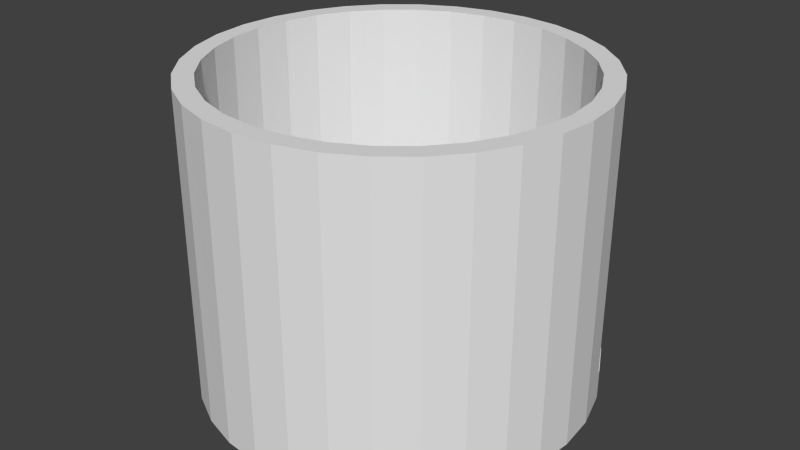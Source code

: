 # Source: apartment.blend  (saved by Blender 2.68.0; exported with 4.5.12 LTS)
import bpy
from mathutils import Matrix  # noqa: F401  (used for matrix-valued properties, if any)

bpy.ops.wm.read_factory_settings(use_empty=True)
scene = bpy.context.scene
scene.name = 'Scene'

# ---- collections
col_collection_1 = bpy.data.collections.new('Collection 1'); scene.collection.children.link(col_collection_1)

# ---- world
world_world = bpy.data.worlds.new('World'); scene.world = world_world
world_world.color = (0.05088, 0.05088, 0.05088)
world_world.use_sun_shadow = False
world_world.sun_shadow_jitter_overblur = 0.0
world_world.cycles.sampling_method = 'MANUAL'
world_world.cycles.sample_map_resolution = 256

# ---- meshes
me_cylinder_001 = bpy.data.meshes.new('Cylinder.001')
me_cylinder_001.from_pydata([(0.3902, 1.962, 0.0), (0.0, 2.0, 0.0), (0.0, 2.0, 3.0), (0.3902, 1.962, 3.0), (-0.3902, 1.962, 0.0), (-0.3902, 1.962, 3.0), (0.7654, 1.848, 0.0), (0.7654, 1.848, 3.0), (-0.7654, 1.848, 0.0), (-0.7654, 1.848, 3.0), (1.111, 1.663, 0.0), (1.111, 1.663, 3.0), (-1.111, 1.663, 0.0), (-1.111, 1.663, 3.0), (-0.486, 1.725, 0.0), (-0.3512, 1.765, 0.0), (0.1402, 1.786, 0.0), (0.0, 1.8, 0.0), (-0.486, 1.725, 3.0), (-0.3512, 1.765, 3.0), (0.0, 1.8, 3.0), (0.1402, 1.786, 3.0), (0.6889, 1.663, 0.0), (0.6888, 1.663, 0.0), (0.3512, 1.765, 0.0), (0.6889, 1.663, 3.0), (0.6888, 1.663, 3.0), (0.3512, 1.765, 3.0), (1.414, 1.414, 0.0), (1.414, 1.414, 3.0), (-1.414, 1.414, 0.0), (-1.414, 1.414, 3.0), (-0.6888, 1.663, 0.0), (-0.6889, 1.663, 0.0), (-0.6888, 1.663, 3.0), (-0.6889, 1.663, 3.0), (0.7546, 1.628, 0.0), (0.7546, 1.628, 3.0), (1.1, 1.414, 0.0), (1.0, 1.497, 0.0), (1.1, 1.414, 3.0), (1.0, 1.497, 3.0), (1.663, 1.111, 0.0), (1.663, 1.111, 3.0), (-1.058, 1.449, 0.0), (-1.0, 1.497, 0.0), (-1.663, 1.111, 0.0), (-1.663, 1.111, 3.0), (-1.058, 1.449, 3.0), (-1.0, 1.497, 3.0), (1.134, 1.387, 0.0), (1.134, 1.387, 3.0), (1.405, 1.111, 0.0), (1.273, 1.273, 0.0), (1.405, 1.111, 3.0), (1.273, 1.273, 3.0), (1.848, 0.7654, 0.0), (1.848, 0.7654, 3.0), (-1.1, 1.414, 0.0), (-1.383, 1.139, 0.0), (-1.273, 1.273, 0.0), (-1.848, 0.7654, 0.0), (-1.848, 0.7654, 3.0), (-1.383, 1.139, 3.0), (-1.273, 1.273, 3.0), (-1.1, 1.414, 3.0), (1.425, 1.088, 0.0), (1.425, 1.088, 3.0), (1.622, 0.7654, 0.0), (1.497, 1.0, 0.0), (1.622, 0.7654, 3.0), (1.497, 1.0, 3.0), (1.962, 0.3902, 0.0), (1.962, 0.3902, 3.0), (-1.405, 1.111, 0.0), (-1.61, 0.7888, 0.0), (-1.497, 1.0, 0.0), (-1.962, 0.3902, 0.0), (-1.962, 0.3902, 3.0), (-1.61, 0.7888, 3.0), (-1.497, 1.0, 3.0), (-1.405, 1.111, 3.0), (1.633, 0.7443, 0.0), (1.633, 0.7443, 3.0), (1.754, 0.3902, 0.0), (1.663, 0.6888, 0.0), (1.754, 0.3902, 3.0), (1.663, 0.6888, 3.0), (2.0, 1.51e-07, 0.0), (2.0, 1.51e-07, 3.0), (-1.622, 0.7654, 0.0), (-1.747, 0.4113, 0.0), (-1.663, 0.6888, 0.0), (-2.0, 1.931e-06, 0.0), (-2.0, 1.931e-06, 3.0), (-1.747, 0.4113, 3.0), (-1.663, 0.6888, 3.0), (-1.622, 0.7654, 3.0), (1.76, 0.3703, 0.0), (1.76, 0.3703, 3.0), (1.8, 2.4e-07, 0.0), (1.765, 0.3512, 0.0), (1.8, 2.4e-07, 3.0), (1.765, 0.3512, 3.0), (1.962, -0.3902, 0.0), (1.962, -0.3902, 3.0), (-1.754, 0.3902, 0.0), (-1.798, 0.01989, 0.0), (-1.765, 0.3512, 0.0), (-1.962, -0.3902, 0.0), (-1.962, -0.3902, 3.0), (-1.798, 0.01989, 3.0), (-1.765, 0.3512, 3.0), (-1.754, 0.3902, 3.0), (1.798, -0.01989, 0.0), (1.8, 1.359e-07, 0.0), (1.8, 1.359e-07, 3.0), (1.798, -0.01989, 3.0), (1.765, -0.3512, 0.0), (1.754, -0.3902, 0.0), (1.765, -0.3512, 3.0), (1.754, -0.3902, 3.0), (1.848, -0.7654, 0.0), (1.848, -0.7654, 3.0), (-1.8, 1.842e-06, 0.0), (-1.765, -0.3512, 0.0), (-1.76, -0.3703, 0.0), (-1.8, 1.738e-06, 0.0), (-1.848, -0.7654, 0.0), (-1.848, -0.7654, 3.0), (-1.8, 1.842e-06, 3.0), (-1.76, -0.3703, 3.0), (-1.765, -0.3512, 3.0), (-1.8, 1.738e-06, 3.0), (1.747, -0.4113, 0.0), (1.747, -0.4113, 3.0), (1.663, -0.6888, 0.0), (1.622, -0.7654, 0.0), (1.663, -0.6888, 3.0), (1.622, -0.7654, 3.0), (1.663, -1.111, 0.0), (1.663, -1.111, 3.0), (-1.754, -0.3902, 0.0), (-1.663, -0.6888, 0.0), (-1.633, -0.7442, 0.0), (-1.663, -1.111, 0.0), (-1.663, -1.111, 3.0), (-1.754, -0.3902, 3.0), (-1.663, -0.6888, 3.0), (-1.633, -0.7442, 3.0), (1.61, -0.7888, 0.0), (1.61, -0.7888, 3.0), (1.405, -1.111, 0.0), (1.497, -1.0, 0.0), (1.497, -1.0, 3.0), (1.405, -1.111, 3.0), (1.414, -1.414, 0.0), (1.414, -1.414, 3.0), (-1.622, -0.7654, 0.0), (-1.497, -1.0, 0.0), (-1.425, -1.088, 0.0), (-1.414, -1.414, 0.0), (-1.414, -1.414, 3.0), (-1.622, -0.7654, 3.0), (-1.425, -1.088, 3.0), (-1.497, -1.0, 3.0), (1.383, -1.139, 0.0), (1.383, -1.139, 3.0), (1.1, -1.414, 0.0), (1.273, -1.273, 0.0), (1.273, -1.273, 3.0), (1.1, -1.414, 3.0), (1.111, -1.663, 0.0), (1.111, -1.663, 3.0), (-1.405, -1.111, 0.0), (-1.273, -1.273, 0.0), (-1.134, -1.387, 0.0), (-1.111, -1.663, 0.0), (-1.111, -1.663, 3.0), (-1.405, -1.111, 3.0), (-1.134, -1.387, 3.0), (-1.273, -1.273, 3.0), (1.058, -1.449, 0.0), (1.058, -1.449, 3.0), (0.6889, -1.663, 0.0), (1.0, -1.497, 0.0), (1.0, -1.497, 3.0), (0.6889, -1.663, 3.0), (0.7654, -1.848, 0.0), (0.7654, -1.848, 3.0), (-1.1, -1.414, 0.0), (-1.0, -1.497, 0.0), (-0.7546, -1.628, 0.0), (-0.7654, -1.848, 0.0), (-0.7654, -1.848, 3.0), (-1.1, -1.414, 3.0), (-0.7546, -1.628, 3.0), (-1.0, -1.497, 3.0), (0.486, -1.725, 0.0), (0.6888, -1.663, 0.0), (0.6888, -1.663, 3.0), (0.486, -1.725, 3.0), (0.3512, -1.765, 0.0), (-0.1402, -1.786, 0.0), (-5.865e-07, -1.8, 0.0), (0.3512, -1.765, 3.0), (-5.865e-07, -1.8, 3.0), (-0.1402, -1.786, 3.0), (0.3902, -1.962, 0.0), (0.3902, -1.962, 3.0), (-0.6889, -1.663, 0.0), (-0.6888, -1.663, 0.0), (-0.3512, -1.765, 0.0), (-0.3902, -1.962, 0.0), (-0.3902, -1.962, 3.0), (-0.6889, -1.663, 3.0), (-0.6888, -1.663, 3.0), (-0.3512, -1.765, 3.0), (-6.517e-07, -2.0, 0.0), (-6.517e-07, -2.0, 3.0), (-0.01991, 2.055, 0.2867), (-0.01991, 2.055, -0.005487), (0.3703, 2.017, 0.2867), (0.3703, 2.017, -0.005487), (0.7455, 1.903, 0.2867), (0.7455, 1.903, -0.005487), (1.091, 1.718, 0.2867), (1.091, 1.718, -0.005487), (1.394, 1.469, 0.2867), (1.394, 1.469, -0.005487), (1.643, 1.166, 0.2867), (1.643, 1.166, -0.005487), (1.828, 0.8203, 0.2867), (1.828, 0.8203, -0.005487), (1.942, 0.4452, 0.2867), (1.942, 0.4452, -0.005487), (1.98, 0.05497, 0.2867), (1.98, 0.05497, -0.005487), (1.942, -0.3352, 0.2867), (1.942, -0.3352, -0.005487), (1.828, -0.7104, 0.2867), (1.828, -0.7104, -0.005487), (1.643, -1.056, 0.2867), (1.643, -1.056, -0.005487), (1.394, -1.359, 0.2867), (1.394, -1.359, -0.005487), (1.091, -1.608, 0.2867), (1.091, -1.608, -0.005487), (0.7455, -1.793, 0.2867), (0.7455, -1.793, -0.005487), (0.3703, -1.907, 0.2867), (0.3703, -1.907, -0.005487), (-0.01991, -1.945, 0.2867), (-0.01991, -1.945, -0.005487), (-0.4101, -1.907, 0.2867), (-0.4101, -1.907, -0.005487), (-0.7853, -1.793, 0.2867), (-0.7853, -1.793, -0.005487), (-1.131, -1.608, 0.2867), (-1.131, -1.608, -0.005487), (-1.434, -1.359, 0.2867), (-1.434, -1.359, -0.005487), (-1.683, -1.056, 0.2867), (-1.683, -1.056, -0.005487), (-1.868, -0.7104, 0.2867), (-1.868, -0.7104, -0.005487), (-1.981, -0.3352, 0.2867), (-1.981, -0.3352, -0.005487), (-2.02, 0.05497, 0.2867), (-2.02, 0.05497, -0.005487), (-1.981, 0.4452, 0.2867), (-1.981, 0.4452, -0.005487), (-1.868, 0.8203, 0.2867), (-1.868, 0.8203, -0.005487), (-1.683, 1.166, 0.2867), (-1.683, 1.166, -0.005487), (-1.434, 1.469, 0.2867), (-1.434, 1.469, -0.005487), (-1.131, 1.718, 0.2867), (-1.131, 1.718, -0.005487), (-0.7853, 1.903, 0.2867), (-0.7853, 1.903, -0.005487), (-0.4101, 2.017, 0.2867), (-0.4101, 2.017, -0.005487)], [], [(0, 1, 2, 3), (6, 0, 3, 7), (7, 11, 10, 6), (11, 29, 28, 10), (29, 43, 42, 28), (43, 57, 56, 42), (57, 73, 72, 56), (73, 89, 88, 72), (89, 105, 104, 88), (105, 123, 122, 104), (123, 141, 140, 122), (141, 157, 156, 140), (157, 173, 172, 156), (173, 189, 188, 172), (189, 209, 208, 188), (209, 219, 218, 208), (219, 214, 213, 218), (214, 194, 193, 213), (194, 178, 177, 193), (178, 162, 161, 177), (162, 146, 145, 161), (146, 129, 128, 145), (129, 110, 109, 128), (110, 94, 93, 109), (94, 78, 77, 93), (78, 62, 61, 77), (62, 47, 46, 61), (47, 31, 30, 46), (31, 13, 12, 30), (13, 9, 8, 12), (3, 2, 5), (3, 5, 9), (3, 9, 7), (9, 19, 20), (20, 7, 9), (20, 21, 7), (9, 13, 18, 19), (13, 35, 34), (34, 18, 13), (7, 27, 26), (7, 21, 27), (25, 11, 7, 26), (13, 31, 48, 49), (49, 35, 13), (37, 11, 25), (31, 65, 48), (40, 29, 11, 41), (11, 37, 41), (31, 47, 63, 64), (64, 65, 31), (51, 29, 40), (47, 81, 63), (54, 43, 29, 55), (29, 51, 55), (47, 62, 79, 80), (80, 81, 47), (67, 43, 54), (62, 97, 79), (70, 57, 43, 71), (43, 67, 71), (62, 96, 97), (62, 78, 95, 96), (83, 57, 70), (78, 113, 95), (57, 83, 87), (86, 73, 57, 87), (78, 112, 113), (78, 94, 111, 112), (99, 73, 86), (94, 130, 111), (73, 99, 103), (102, 89, 73, 103), (110, 132, 133), (130, 94, 110, 133), (110, 131, 132), (89, 102, 116), (116, 117, 89), (110, 147, 131), (121, 105, 120), (105, 89, 117, 120), (129, 149, 148), (147, 110, 129, 148), (135, 105, 121), (129, 163, 149), (139, 123, 138), (123, 105, 135, 138), (146, 165, 163, 129), (146, 164, 165), (151, 123, 139), (146, 179, 164), (141, 123, 151, 154), (154, 155, 141), (162, 181, 179, 146), (162, 180, 181), (167, 141, 155), (162, 195, 180), (157, 141, 167, 170), (170, 171, 157), (178, 197, 195, 162), (178, 196, 197), (183, 157, 171), (178, 215, 196), (173, 157, 183, 186), (186, 187, 173), (194, 217, 216), (194, 207, 217), (215, 178, 194, 216), (173, 187, 200), (200, 201, 173), (189, 205, 206), (206, 194, 189), (206, 207, 194), (189, 173, 201, 205), (194, 214, 189), (214, 209, 189), (214, 219, 209), (1, 4, 5, 2), (9, 5, 4, 8), (1, 0, 4), (0, 8, 4), (0, 6, 8), (17, 15, 8), (8, 6, 17), (6, 16, 17), (14, 12, 8, 15), (33, 12, 32), (12, 14, 32), (6, 23, 24), (24, 16, 6), (6, 10, 22, 23), (44, 30, 12, 45), (12, 33, 45), (10, 36, 22), (58, 30, 44), (10, 28, 38, 39), (39, 36, 10), (59, 46, 30, 60), (30, 58, 60), (28, 50, 38), (74, 46, 59), (28, 42, 52, 53), (53, 50, 28), (75, 61, 46, 76), (46, 74, 76), (42, 66, 52), (90, 61, 75), (42, 56, 68, 69), (69, 66, 42), (61, 90, 92), (91, 77, 61, 92), (56, 82, 68), (106, 77, 91), (56, 85, 82), (56, 72, 84, 85), (77, 106, 108), (107, 93, 77, 108), (72, 98, 84), (124, 93, 107), (72, 101, 98), (72, 88, 100, 101), (109, 127, 125), (109, 93, 124, 127), (125, 126, 109), (88, 115, 100), (88, 114, 115), (142, 109, 126), (104, 119, 118), (114, 88, 104, 118), (144, 128, 143), (128, 109, 142, 143), (104, 134, 119), (158, 128, 144), (122, 137, 136), (134, 104, 122, 136), (145, 128, 158, 159), (159, 160, 145), (122, 150, 137), (174, 145, 160), (140, 153, 150, 122), (140, 152, 153), (161, 145, 174, 175), (175, 176, 161), (140, 166, 152), (190, 161, 176), (156, 169, 166, 140), (156, 168, 169), (177, 161, 190, 191), (191, 192, 177), (156, 182, 168), (210, 177, 192), (172, 185, 182, 156), (172, 184, 185), (193, 211, 212), (212, 203, 193), (193, 177, 210, 211), (172, 199, 184), (172, 198, 199), (188, 204, 202), (188, 193, 204), (193, 203, 204), (198, 172, 188, 202), (188, 213, 193), (188, 208, 213), (208, 218, 213), (17, 16, 21, 20), (16, 24, 27, 21), (23, 26, 27, 24), (23, 22, 25, 26), (36, 37, 25, 22), (39, 41, 37, 36), (38, 51, 40, 39), (50, 55, 51, 38), (40, 41, 39), (50, 53, 55), (66, 69, 67, 54), (54, 55, 52, 66), (69, 71, 67), (55, 53, 52), (82, 85, 83, 70), (70, 71, 68, 82), (85, 87, 83), (71, 69, 68), (98, 103, 99, 86), (98, 101, 103), (86, 87, 84, 98), (87, 85, 84), (100, 115, 102, 103), (115, 116, 102), (103, 101, 100), (115, 114, 117, 116), (114, 118, 120, 117), (118, 119, 121, 120), (134, 135, 121, 119), (136, 138, 135, 134), (137, 151, 139, 136), (150, 154, 151, 137), (139, 138, 136), (150, 153, 154), (152, 167, 155, 153), (166, 170, 167, 152), (155, 154, 153), (166, 169, 170), (182, 185, 183, 171), (171, 170, 168, 182), (185, 186, 183), (170, 169, 168), (184, 199, 187, 186), (199, 200, 187), (186, 185, 184), (198, 205, 201, 199), (198, 202, 205), (201, 200, 199), (204, 206, 205, 202), (204, 203, 207, 206), (203, 212, 217, 207), (211, 216, 217, 212), (210, 192, 215, 216), (216, 211, 210), (192, 197, 196, 215), (192, 191, 197), (190, 180, 195, 191), (176, 181, 180, 190), (195, 197, 191), (176, 175, 181), (160, 159, 164, 179), (179, 181, 174, 160), (159, 165, 164), (181, 175, 174), (158, 144, 149, 163), (143, 148, 149, 144), (163, 165, 159, 158), (126, 132, 131, 147), (126, 125, 132), (147, 148, 142, 126), (148, 143, 142), (127, 133, 132, 125), (127, 124, 130, 133), (124, 107, 111, 130), (107, 108, 112, 111), (108, 106, 113, 112), (106, 91, 95, 113), (91, 92, 96, 95), (90, 79, 97, 92), (75, 80, 79, 90), (97, 96, 92), (75, 76, 80), (74, 59, 81, 80), (59, 64, 63, 81), (80, 76, 74), (59, 60, 64), (58, 44, 48, 65), (44, 45, 49, 48), (64, 60, 58, 65), (33, 34, 35, 45), (33, 32, 34), (35, 49, 45), (19, 15, 17, 20), (14, 15, 18, 34), (15, 19, 18), (34, 32, 14), (220, 221, 223, 222), (222, 223, 225, 224), (224, 225, 227, 226), (226, 227, 229, 228), (228, 229, 231, 230), (230, 231, 233, 232), (232, 233, 235, 234), (234, 235, 237, 236), (236, 237, 239, 238), (238, 239, 241, 240), (240, 241, 243, 242), (242, 243, 245, 244), (244, 245, 247, 246), (246, 247, 249, 248), (248, 249, 251, 250), (250, 251, 253, 252), (252, 253, 255, 254), (254, 255, 257, 256), (256, 257, 259, 258), (258, 259, 261, 260), (260, 261, 263, 262), (262, 263, 265, 264), (264, 265, 267, 266), (266, 267, 269, 268), (268, 269, 271, 270), (270, 271, 273, 272), (272, 273, 275, 274), (274, 275, 277, 276), (276, 277, 279, 278), (278, 279, 281, 280), (223, 221, 283, 281, 279, 277, 275, 273, 271, 269, 267, 265, 263, 261, 259, 257, 255, 253, 251, 249, 247, 245, 243, 241, 239, 237, 235, 233, 231, 229, 227, 225), (282, 283, 221, 220), (280, 281, 283, 282), (220, 222, 224, 226, 228, 230, 232, 234, 236, 238, 240, 242, 244, 246, 248, 250, 252, 254, 256, 258, 260, 262, 264, 266, 268, 270, 272, 274, 276, 278, 280, 282)])
me_cylinder_001.use_remesh_preserve_volume = False
me_cylinder_001.use_remesh_preserve_attributes = False
me_cylinder_001.use_mirror_vertex_groups = False
me_cylinder_001.update()

# ---- objects
ob_cylinder_001 = bpy.data.objects.new('Cylinder.001', me_cylinder_001)

# ---- transforms, parenting, visibility, modifiers, constraints
ob_cylinder_001.location = (0.0, 0.0, 0.0)
ob_cylinder_001.scale = (0.9, 0.9, 0.9536)
ob_cylinder_001.lineart.crease_threshold = 0.0

# ---- collection membership
col_collection_1.objects.link(ob_cylinder_001)

# ---- scene / render settings (as saved in the file)
scene.frame_start = 1; scene.frame_end = 250; scene.frame_set(1)
scene.render.engine = 'BLENDER_EEVEE_NEXT'
scene.render.image_settings.color_mode = 'RGB'
scene.render.image_settings.compression = 90
scene.render.resolution_percentage = 50
scene.render.dither_intensity = 0.0
scene.cycles.use_denoising = False
scene.cycles.samples = 10
scene.cycles.sampling_pattern = 'TABULATED_SOBOL'
scene.cycles.light_sampling_threshold = 0.0
scene.cycles.use_adaptive_sampling = False
scene.cycles.use_light_tree = False
scene.cycles.blur_glossy = 0.0
scene.cycles.volume_bounces = 1
scene.cycles.pixel_filter_type = 'GAUSSIAN'
scene.cycles.sample_clamp_indirect = 0.0
scene.view_settings.view_transform = 'Standard'
bpy.context.view_layer.update()

# ---- added for rendering (the .blend has no active camera and no usable light): camera, sun
cam_auto = bpy.data.cameras.new('AutoCamera')
cam_auto.lens = 50.0
cam_auto.sensor_width = 36.0
cam_auto.clip_end = 1000.0
ob_auto_camera = bpy.data.objects.new('AutoCamera', cam_auto)
scene.collection.objects.link(ob_auto_camera)
ob_auto_camera.location = (5.43506, -6.50809, 5.78294)
ob_auto_camera.rotation_euler = (1.09748, -7.21219e-08, 0.694738)
scene.camera = ob_auto_camera
light_auto_sun = bpy.data.lights.new('AutoSun', 'SUN')
light_auto_sun.energy = 3.0
light_auto_sun.angle = 0.0523599
ob_auto_sun = bpy.data.objects.new('AutoSun', light_auto_sun)
scene.collection.objects.link(ob_auto_sun)
ob_auto_sun.rotation_euler = (0.872665, 0.174533, 0.523599)
bpy.context.view_layer.update()
